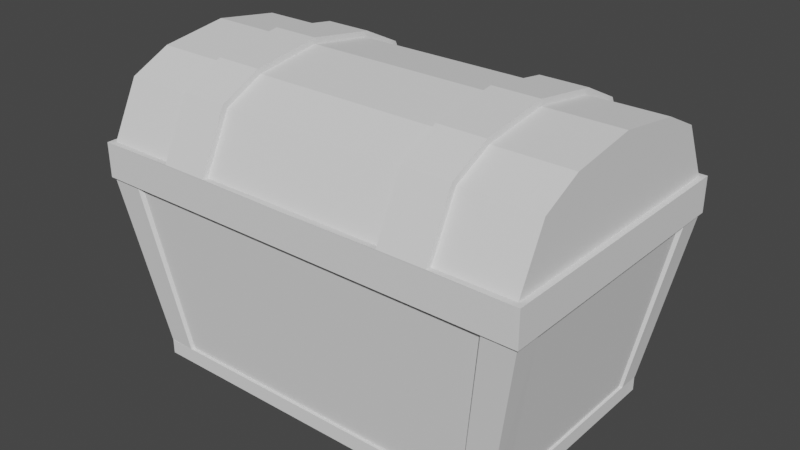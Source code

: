 # Source: Chest.blend  (saved by Blender 3.0.42; exported with 4.5.12 LTS)
import bpy
from mathutils import Matrix  # noqa: F401  (used for matrix-valued properties, if any)

bpy.ops.wm.read_factory_settings(use_empty=True)
scene = bpy.context.scene
scene.name = 'Scene'

# ---- collections
col_collection = bpy.data.collections.new('Collection'); scene.collection.children.link(col_collection)

# ---- world
world_world = bpy.data.worlds.new('World'); scene.world = world_world
world_world.use_nodes = True; world_world.node_tree.nodes.clear()
_N = world_world.node_tree.nodes; _L = world_world.node_tree.links
n0 = _N.new('ShaderNodeOutputWorld'); n0.name = 'World Output'; n0.location = (300, 300)
n1 = _N.new('ShaderNodeBackground'); n1.name = 'Background'; n1.location = (10, 300)
n1.inputs[0].default_value = (0.05088, 0.05088, 0.05088, 1.0)
_L.new(n1.outputs[0], n0.inputs[0])
n0.is_active_output = True
world_world.color = (0.05088, 0.05088, 0.05088)
world_world.use_sun_shadow = False
world_world.sun_shadow_jitter_overblur = 0.0

# ---- meshes
me_cube_001 = bpy.data.meshes.new('Cube.001')
me_cube_001.from_pydata([(-0.2339, -0.1431, 0.07287), (-0.2339, -0.1432, 0.1098), (-0.2068, 0.1427, 0.07255), (-0.2339, 0.1432, 0.1098), (0.2376, -0.1466, 0.07287), (0.2339, -0.1432, 0.1098), (0.2009, 0.1431, 0.07285), (0.2339, 0.1432, 0.1098), (-0.2339, 0.0, 0.1098), (0.0, 0.1432, 0.1098), (0.2339, 0.0, 0.1098), (0.0, -0.1432, 0.1098), (-0.2339, 0.0716, 0.1098), (0.1531, 0.1432, 0.1098), (0.2339, -0.0716, 0.1098), (-0.1531, -0.1432, 0.1098), (-0.2339, -0.0716, 0.1098), (-0.1531, 0.1432, 0.1098), (0.2339, 0.0716, 0.1098), (0.1531, -0.1432, 0.1098), (-0.2339, 0.0716, 0.1888), (-0.2339, 0.1139, 0.1683), (0.1531, 0.1139, 0.1683), (0.2339, 0.1139, 0.1683), (0.2339, -0.0716, 0.1888), (0.2339, -0.1139, 0.1683), (-0.1531, -0.1139, 0.1683), (-0.2339, -0.1139, 0.1683), (-0.2339, -0.0716, 0.1888), (-0.2339, 0.0, 0.1993), (-0.1531, 0.1139, 0.1683), (0.0, 0.1139, 0.1683), (0.2339, 0.0716, 0.1888), (0.2339, 0.0, 0.1993), (0.1531, -0.1139, 0.1683), (0.0, -0.1139, 0.1683), (0.0, -0.0716, 0.1888), (0.0, 0.0716, 0.1888), (0.0, 0.0, 0.1993), (0.1531, 0.0, 0.1993), (-0.1531, 0.0, 0.1993), (-0.1531, 0.0716, 0.1888), (0.1531, 0.0716, 0.1888), (0.1531, -0.0716, 0.1888), (-0.1531, -0.0716, 0.1888), (0.1023, -0.1432, 0.1098), (0.1023, 0.1432, 0.1098), (0.1023, -0.1139, 0.1683), (0.1023, 0.1139, 0.1683), (0.1023, 0.0, 0.1993), (0.1023, 0.0716, 0.1888), (0.1023, -0.0716, 0.1888), (-0.1023, 0.1432, 0.1098), (-0.1023, -0.1432, 0.1098), (-0.1023, 0.1139, 0.1683), (-0.1023, 0.0, 0.1993), (-0.1023, -0.1139, 0.1683), (-0.1023, 0.0716, 0.1888), (-0.1023, -0.0716, 0.1888), (-0.1023, -0.1496, 0.1105), (-0.1531, -0.1496, 0.1105), (0.1531, 0.1191, 0.1729), (0.1531, -0.1191, 0.1729), (0.1531, -0.1496, 0.1105), (-0.1531, -0.1191, 0.1729), (-0.1531, 0.1191, 0.1729), (0.1023, 0.1191, 0.1729), (-0.1023, -0.1191, 0.1729), (0.1023, 0.0, 0.2056), (0.1531, 0.0, 0.2056), (-0.1531, 0.07487, 0.1945), (-0.1531, 0.0, 0.2056), (0.1531, 0.07487, 0.1945), (0.1023, 0.07487, 0.1945), (0.1531, -0.07487, 0.1945), (0.1023, -0.07487, 0.1945), (-0.1531, -0.07487, 0.1945), (0.1023, -0.1496, 0.1105), (0.1023, -0.1191, 0.1729), (-0.1023, 0.1191, 0.1729), (-0.1023, 0.0, 0.2056), (-0.1023, 0.07487, 0.1945), (-0.1023, -0.07487, 0.1945), (0.2339, 0.1432, 0.1098), (-0.2, 0.122, -0.1125), (-0.2, -0.122, -0.1125), (0.2, 0.122, -0.1125), (0.2, -0.122, -0.1125), (0.2339, -0.0716, 0.1098), (0.2339, -0.1432, 0.1098), (0.2339, 0.0716, 0.1098), (0.2339, 0.0, 0.1098), (-0.2391, 0.142, 0.07237), (-0.2396, -0.1431, 0.07285), (-0.2396, -0.1432, 0.1098), (-0.2397, 0.07161, 0.1098), (-0.2397, 0.1432, 0.1098), (-0.2397, -0.07159, 0.1098), (-0.2397, 6.286e-06, 0.1098), (-0.2339, -0.1494, 0.07286), (-0.2339, -0.1495, 0.1098), (0.2339, -0.1495, 0.1098), (0.2339, -0.1494, 0.07286), (0.0, -0.1495, 0.1098), (0.2399, -0.1431, 0.07287), (0.2399, 0.1431, 0.07287), (0.2399, 0.1432, 0.1098), (0.2399, -0.0716, 0.1098), (0.2399, -0.1432, 0.1098), (0.2399, 0.0716, 0.1098), (0.2399, 0.0, 0.1098), (-0.2397, 0.1488, 0.1096), (-0.2391, 0.1476, 0.07219), (-0.2395, -0.1494, 0.07286), (-0.2395, -0.1495, 0.1098), (0.2399, -0.1494, 0.1098), (0.2399, -0.1494, 0.07286), (0.2398, 0.1489, 0.1097), (0.2398, 0.1488, 0.07277), (-0.2008, -0.1431, 0.07287), (0.2008, -0.1431, 0.07287), (0.1717, 0.122, -0.1125), (-0.1717, 0.122, -0.1125), (-0.1717, -0.122, -0.1125), (0.1717, -0.122, -0.1125), (-0.2008, -0.1494, 0.07286), (0.2008, -0.1494, 0.07286), (-0.2336, 0.116, 0.07268), (-0.2338, -0.1152, 0.07283), (0.2339, -0.1151, 0.07287), (0.2339, 0.1151, 0.07287), (0.2339, 0.1151, 0.07287), (-0.2, 0.09818, -0.1125), (-0.2, -0.09818, -0.1125), (0.2, -0.09818, -0.1125), (0.2, 0.09818, -0.1125), (-0.2394, 0.116, 0.07264), (-0.2395, -0.1152, 0.0728), (0.2399, -0.1151, 0.07287), (0.2399, 0.1151, 0.07287), (0.2339, 0.1151, 0.07287), (0.2, 0.09818, -0.1125), (0.2, 0.122, -0.1125), (0.1717, -0.122, -0.1125), (0.2, -0.122, -0.1125), (0.1717, 0.122, -0.1125), (0.2, -0.09818, -0.1125), (-0.2375, -0.1181, 0.07283), (-0.2376, -0.1467, 0.07287), (-0.21, 0.1462, 0.07269), (-0.2369, 0.1455, 0.07242), (-0.2029, -0.1007, -0.1125), (-0.2032, -0.125, -0.1125), (-0.1742, 0.1252, -0.1125), (-0.2032, 0.1251, -0.1125), (-0.204, -0.1467, 0.07287), (-0.1742, -0.1252, -0.1125), (-0.2373, 0.1188, 0.07268), (-0.2029, 0.1007, -0.1125), (0.2376, 0.118, 0.07287), (0.2376, 0.1467, 0.07287), (0.204, -0.1467, 0.07287), (0.2029, 0.1007, -0.1125), (0.2032, 0.1251, -0.1125), (0.1742, -0.1252, -0.1125), (0.2032, -0.125, -0.1125), (0.204, 0.1466, 0.07284), (0.1742, 0.1252, -0.1125), (0.2376, -0.118, 0.07287), (0.2029, -0.1007, -0.1125), (-0.2, -0.09818, -0.1284), (-0.2, -0.122, -0.1284), (-0.1717, 0.122, -0.1284), (-0.2, 0.122, -0.1284), (0.2, 0.09818, -0.1284), (0.2, 0.122, -0.1284), (0.1717, -0.122, -0.1284), (0.2, -0.122, -0.1284), (0.1717, 0.122, -0.1284), (-0.1717, -0.122, -0.1284), (-0.1717, -0.09818, -0.1284), (0.1717, -0.09818, -0.1284), (-0.2, 0.09818, -0.1284), (0.2, -0.09818, -0.1284), (-0.1717, 0.09818, -0.1284), (0.1717, 0.09818, -0.1284), (-0.2026, -0.1253, -0.1125), (-0.2026, 0.1253, -0.1125), (0.2026, 0.1253, -0.1125), (0.2026, -0.1253, -0.1125), (-0.174, -0.1253, -0.1284), (-0.2026, -0.1253, -0.1284), (-0.2026, -0.1008, -0.1284), (0.2026, -0.1253, -0.1284), (0.174, -0.1253, -0.1284), (-0.174, 0.1253, -0.1284), (-0.2026, 0.1008, -0.1284), (-0.2026, 0.1253, -0.1284), (0.174, 0.1253, -0.1284), (0.2026, 0.1253, -0.1284), (0.2026, 0.1008, -0.1284), (0.2026, -0.1008, -0.1284), (0.1023, 0.1493, 0.11), (0.1531, 0.1493, 0.11), (-0.1531, 0.1493, 0.11), (-0.1023, 0.1493, 0.11), (-0.2332, 0.1476, 0.07228), (0.2339, 0.1489, 0.1097), (0.2339, 0.1488, 0.07277), (-0.2339, 0.1488, 0.1097), (-6.806e-06, 0.1489, 0.1097), (0.1006, 0.149, 0.07286), (-0.1036, 0.1489, 0.07282), (0.0207, 0.1493, 0.11), (-0.02128, 0.1493, 0.11), (0.01975, 0.1489, 0.07285), (-0.02214, 0.1489, 0.07284), (0.0207, 0.1561, 0.11), (-0.02128, 0.1561, 0.11), (0.01974, 0.1557, 0.07278), (-0.02215, 0.1557, 0.07276)], [], [(2, 92, 112, 206), (13, 7, 207, 203), (14, 5, 89, 88), (0, 128, 147, 148), (53, 11, 35, 56), (5, 14, 24, 25), (54, 52, 205, 79), (14, 10, 33, 24), (10, 18, 32, 33), (46, 9, 31, 48), (40, 44, 76, 71), (12, 8, 29, 20), (7, 13, 22, 23), (19, 5, 25, 34), (8, 16, 28, 29), (18, 7, 23, 32), (1, 15, 26, 27), (17, 3, 21, 30), (3, 12, 20, 21), (16, 1, 27, 28), (44, 28, 27, 26), (51, 36, 35, 47), (50, 37, 38, 49), (41, 20, 29, 40), (51, 47, 78, 75), (55, 57, 81, 80), (30, 21, 20, 41), (32, 42, 39, 33), (23, 22, 42, 32), (48, 31, 37, 50), (24, 43, 34, 25), (33, 39, 43, 24), (49, 38, 36, 51), (44, 26, 64, 76), (50, 49, 68, 73), (40, 29, 28, 44), (17, 30, 65, 204), (57, 54, 79, 81), (48, 50, 73, 66), (26, 15, 60, 64), (56, 58, 82, 67), (11, 45, 47, 35), (38, 55, 58, 36), (36, 58, 56, 35), (31, 54, 57, 37), (37, 57, 55, 38), (9, 52, 54, 31), (49, 51, 75, 68), (77, 63, 62, 78), (205, 204, 65, 79), (81, 70, 71, 80), (79, 65, 70, 81), (82, 76, 64, 67), (80, 71, 76, 82), (69, 68, 75, 74), (61, 66, 73, 72), (72, 73, 68, 69), (74, 75, 78, 62), (203, 202, 66, 61), (60, 59, 67, 64), (41, 40, 71, 70), (46, 48, 66, 202), (53, 56, 67, 59), (30, 41, 70, 65), (47, 45, 77, 78), (52, 17, 204, 205), (45, 19, 63, 77), (39, 42, 72, 69), (22, 13, 203, 61), (42, 22, 61, 72), (19, 34, 62, 63), (13, 46, 202, 203), (34, 43, 74, 62), (15, 53, 59, 60), (43, 39, 69, 74), (58, 55, 80, 82), (133, 132, 158, 151), (134, 129, 146), (132, 127, 157, 158), (87, 134, 146, 144), (83, 90, 109, 106), (7, 18, 90, 83), (10, 14, 88, 91), (131, 6, 130), (18, 10, 91, 90), (52, 9, 210, 205), (9, 46, 202, 210), (3, 17, 204, 209), (93, 94, 97, 98, 95, 96, 92, 136, 137), (12, 3, 96, 95), (128, 0, 93, 137), (1, 16, 97, 94), (8, 12, 95, 98), (0, 1, 94, 93), (16, 8, 98, 97), (102, 101, 63, 77, 103, 59, 60, 100, 99, 125, 126), (11, 53, 59, 103), (5, 19, 63, 101), (120, 4, 102, 126), (15, 1, 100, 60), (101, 102, 116, 115), (45, 11, 103, 77), (105, 106, 109, 110, 107, 108, 104, 138, 139), (90, 91, 110, 109), (88, 89, 108, 107), (130, 6, 105, 139), (91, 88, 107, 110), (4, 104, 116, 102), (209, 206, 112, 111), (94, 93, 113, 114), (96, 3, 209, 111), (92, 96, 111, 112), (0, 99, 113, 93), (99, 100, 114, 113), (100, 1, 94, 114), (104, 108, 115, 116), (108, 89, 101, 115), (106, 105, 118, 117), (6, 208, 118, 105), (207, 7, 106, 117), (208, 207, 117, 118), (0, 119, 125, 99), (119, 120, 126, 125), (6, 160, 166), (2, 6, 121, 122), (6, 131, 140), (120, 119, 123, 124), (177, 183, 201, 193), (87, 124, 164, 189), (175, 178, 198, 199), (123, 85, 186, 156), (132, 84, 187, 158), (182, 170, 192, 196), (4, 129, 138, 104), (129, 130, 139, 138), (2, 127, 136, 92), (127, 128, 137, 136), (129, 131, 130), (131, 135, 141, 140), (131, 129, 134, 135), (86, 135, 162, 188), (176, 177, 193, 194), (146, 129, 168, 169), (128, 127, 132, 133), (128, 133, 151, 147), (119, 0, 148, 155), (140, 141, 162, 159), (2, 122, 153, 149), (121, 6, 145), (86, 121, 145, 142), (135, 86, 142, 141), (120, 124, 143), (124, 87, 144, 143), (157, 150, 154, 158), (155, 148, 152, 156), (150, 149, 153, 154), (148, 147, 151, 152), (168, 4, 165, 169), (166, 160, 163, 167), (4, 161, 164, 165), (160, 159, 162, 163), (133, 85, 152, 151), (142, 145, 167, 163), (123, 119, 155, 156), (6, 140, 159, 160), (122, 84, 154, 153), (145, 6, 166, 167), (120, 143, 164, 161), (84, 132, 158, 154), (85, 123, 156, 152), (141, 142, 163, 162), (143, 144, 165, 164), (2, 149, 150), (144, 146, 169, 165), (181, 183, 177, 176), (170, 180, 179, 171), (180, 181, 176, 179), (172, 178, 185, 184), (184, 185, 181, 180), (173, 172, 184, 182), (182, 184, 180, 170), (178, 175, 174, 185), (185, 174, 183, 181), (122, 121, 167, 153), (173, 182, 196, 197), (84, 122, 153, 187), (156, 186, 191, 190), (186, 151, 192, 191), (151, 158, 196, 192), (189, 164, 194, 193), (153, 167, 198, 195), (158, 187, 197, 196), (167, 188, 199, 198), (188, 162, 200, 199), (162, 169, 201, 200), (169, 189, 193, 201), (187, 153, 195, 197), (164, 156, 190, 194), (124, 123, 156, 164), (178, 172, 195, 198), (183, 174, 200, 201), (134, 87, 189, 169), (171, 179, 190, 191), (135, 134, 169, 162), (179, 176, 194, 190), (170, 171, 191, 192), (172, 173, 197, 195), (85, 133, 151, 186), (121, 86, 188, 167), (174, 175, 199, 200), (209, 205, 212, 206), (216, 212, 205, 214), (208, 211, 202, 207), (211, 215, 213, 202), (215, 216, 220, 219), (219, 220, 218, 217), (214, 213, 217, 218), (213, 215, 219, 217), (216, 214, 218, 220), (6, 2, 206, 212, 216, 215, 211, 208)])
_uv = me_cube_001.uv_layers.new(name='UVMap')
_uv.uv.foreach_set('vector', [0.0252, 0.1515, 0.02536, 0.1312, 0.02561, 0.1339, 0.02553, 0.1361, 0.02904, 0.4188, 0.02852, 0.4626, 0.0282, 0.4615, 0.02868, 0.4184, 0.05742, 0.4332, 0.05862, 0.4842, 0.05854, 0.4845, 0.05734, 0.4334, 0.05338, 0.0136, 0.04766, 0.00441, 0.0481, 0.0, 0.05385, 0.005319, 0.5912, 0.06054, 0.7181, 0.06054, 0.7181, 0.1416, 0.5912, 0.1416, 0.5768, 0.7621, 0.5721, 0.5776, 0.7112, 0.5779, 0.7133, 0.6955, 0.07906, 0.7243, 0.07926, 0.7712, 0.07884, 0.7733, 0.07862, 0.7246, 0.5721, 0.5776, 0.5894, 0.4823, 0.7057, 0.4797, 0.7112, 0.5779, 0.5894, 0.4823, 0.561, 0.3672, 0.7, 0.3719, 0.7057, 0.4797, 0.845, 0.5187, 0.7181, 0.5187, 0.7181, 0.4376, 0.845, 0.4376, 0.075, 0.6425, 0.07497, 0.593, 0.07539, 0.5921, 0.0754, 0.6424, 0.8158, 0.3798, 0.8186, 0.4848, 0.7086, 0.4811, 0.6997, 0.3737, 0.6614, 0.1772, 0.7812, 0.1766, 0.7804, 0.2838, 0.6887, 0.2731, 0.6934, 0.8736, 0.5994, 0.8523, 0.6332, 0.7574, 0.726, 0.7636, 0.8186, 0.4848, 0.8214, 0.5789, 0.7124, 0.5783, 0.7086, 0.4811, 0.561, 0.3672, 0.5598, 0.2188, 0.6992, 0.3021, 0.7, 0.3719, 0.7042, 0.869, 0.609, 0.8489, 0.6538, 0.7462, 0.7393, 0.7522, 0.6632, 0.1872, 0.781, 0.1877, 0.7793, 0.296, 0.6876, 0.2835, 0.8125, 0.3075, 0.8158, 0.3798, 0.6997, 0.3737, 0.7001, 0.302, 0.8214, 0.5789, 0.8193, 0.6902, 0.7126, 0.6979, 0.7124, 0.5783, 0.5718, 0.577, 0.7124, 0.5783, 0.7126, 0.6979, 0.5776, 0.7612, 0.845, 0.1999, 0.7181, 0.1999, 0.7181, 0.1416, 0.845, 0.1416, 0.845, 0.3794, 0.7181, 0.3794, 0.7181, 0.2896, 0.845, 0.2896, 0.5607, 0.3688, 0.6997, 0.3737, 0.7086, 0.4811, 0.5865, 0.4843, 0.0797, 0.3297, 0.07979, 0.2975, 0.08022, 0.297, 0.08012, 0.3288, 0.07914, 0.6427, 0.07918, 0.6921, 0.07875, 0.693, 0.07874, 0.6427, 0.5611, 0.2198, 0.7001, 0.302, 0.6997, 0.3737, 0.5607, 0.3688, 0.7, 0.3719, 0.8162, 0.38, 0.8193, 0.4862, 0.7057, 0.4797, 0.6992, 0.3021, 0.8133, 0.3072, 0.8162, 0.38, 0.7, 0.3719, 0.845, 0.4376, 0.7181, 0.4376, 0.7181, 0.3794, 0.845, 0.3794, 0.7112, 0.5779, 0.8213, 0.5794, 0.8209, 0.692, 0.7133, 0.6955, 0.7057, 0.4797, 0.8193, 0.4862, 0.8213, 0.5794, 0.7112, 0.5779, 0.845, 0.2896, 0.7181, 0.2896, 0.7181, 0.1999, 0.845, 0.1999, 0.07497, 0.593, 0.07506, 0.5608, 0.07549, 0.5602, 0.07539, 0.5921, 0.07981, 0.4285, 0.07973, 0.3792, 0.08014, 0.3791, 0.08023, 0.4293, 0.5865, 0.4843, 0.7086, 0.4811, 0.7124, 0.5783, 0.5718, 0.577, 0.0746, 0.7681, 0.07523, 0.7234, 0.07566, 0.7239, 0.07498, 0.7706, 0.07918, 0.6921, 0.07906, 0.7243, 0.07862, 0.7246, 0.07875, 0.693, 0.07996, 0.4601, 0.07981, 0.4285, 0.08023, 0.4293, 0.0804, 0.4606, 0.07506, 0.5608, 0.07453, 0.516, 0.07495, 0.5138, 0.07549, 0.5602, 0.07888, 0.5619, 0.07906, 0.5934, 0.07864, 0.5926, 0.07844, 0.5615, 0.7181, 0.06054, 0.845, 0.06054, 0.845, 0.1416, 0.7181, 0.1416, 0.7181, 0.2896, 0.5912, 0.2896, 0.5912, 0.1999, 0.7181, 0.1999, 0.7181, 0.1999, 0.5912, 0.1999, 0.5912, 0.1416, 0.7181, 0.1416, 0.7181, 0.4376, 0.5912, 0.4376, 0.5912, 0.3794, 0.7181, 0.3794, 0.7181, 0.3794, 0.5912, 0.3794, 0.5912, 0.2896, 0.7181, 0.2896, 0.7181, 0.5187, 0.5912, 0.5187, 0.5912, 0.4376, 0.7181, 0.4376, 0.07973, 0.3792, 0.0797, 0.3297, 0.08012, 0.3288, 0.08014, 0.3791, 0.07968, 0.2505, 0.08355, 0.2494, 0.08318, 0.2982, 0.08022, 0.297, 0.07884, 0.7733, 0.07498, 0.7706, 0.07566, 0.7239, 0.07862, 0.7246, 0.07875, 0.693, 0.0755, 0.6926, 0.0754, 0.6424, 0.07874, 0.6427, 0.07862, 0.7246, 0.07566, 0.7239, 0.0755, 0.6926, 0.07875, 0.693, 0.07864, 0.5926, 0.07539, 0.5921, 0.07549, 0.5602, 0.07844, 0.5615, 0.07874, 0.6427, 0.0754, 0.6424, 0.07539, 0.5921, 0.07864, 0.5926, 0.08347, 0.3794, 0.08014, 0.3791, 0.08012, 0.3288, 0.08338, 0.3294, 0.08335, 0.4614, 0.0804, 0.4606, 0.08023, 0.4293, 0.08349, 0.4297, 0.08349, 0.4297, 0.08023, 0.4293, 0.08014, 0.3791, 0.08347, 0.3794, 0.08338, 0.3294, 0.08012, 0.3288, 0.08022, 0.297, 0.08318, 0.2982, 0.08358, 0.51, 0.07971, 0.5073, 0.0804, 0.4606, 0.08335, 0.4614, 0.07495, 0.5138, 0.07881, 0.5127, 0.07844, 0.5615, 0.07549, 0.5602, 0.07508, 0.6918, 0.075, 0.6425, 0.0754, 0.6424, 0.0755, 0.6926, 0.07933, 0.5048, 0.07996, 0.4601, 0.0804, 0.4606, 0.07971, 0.5073, 0.07926, 0.5149, 0.07888, 0.5619, 0.07844, 0.5615, 0.07881, 0.5127, 0.07523, 0.7234, 0.07508, 0.6918, 0.0755, 0.6926, 0.07566, 0.7239, 0.07979, 0.2975, 0.07926, 0.2527, 0.07968, 0.2505, 0.08022, 0.297, 0.07881, 0.7782, 0.07495, 0.7755, 0.07498, 0.7706, 0.07884, 0.7733, 0.07263, 0.5903, 0.06933, 0.5903, 0.06933, 0.5859, 0.07263, 0.5859, 0.08388, 0.3794, 0.08391, 0.4288, 0.08349, 0.4297, 0.08347, 0.3794, 0.08379, 0.461, 0.08399, 0.5079, 0.08358, 0.51, 0.08335, 0.4614, 0.08391, 0.4288, 0.08379, 0.461, 0.08335, 0.4614, 0.08349, 0.4297, 0.08399, 0.2516, 0.08362, 0.2986, 0.08318, 0.2982, 0.08355, 0.2494, 0.08355, 0.5149, 0.07968, 0.5122, 0.07971, 0.5073, 0.08358, 0.51, 0.08362, 0.2986, 0.0838, 0.3302, 0.08338, 0.3294, 0.08318, 0.2982, 0.06975, 0.5517, 0.06975, 0.5859, 0.06933, 0.5859, 0.06933, 0.5517, 0.0838, 0.3302, 0.08388, 0.3794, 0.08347, 0.3794, 0.08338, 0.3294, 0.07906, 0.5934, 0.07914, 0.6427, 0.07874, 0.6427, 0.07864, 0.5926, 0.04206, 0.8489, 0.02906, 0.879, 0.0288, 0.8771, 0.04221, 0.846, 0.03563, 0.5742, 0.03544, 0.5463, 0.03566, 0.574, 0.02883, 0.881, 0.0228, 1.0, 0.02249, 0.9991, 0.02858, 0.8803, 0.03731, 0.5823, 0.03563, 0.5742, 0.03566, 0.574, 0.03732, 0.5821, 0.02852, 0.4626, 0.03273, 0.4839, 0.03258, 0.4883, 0.02836, 0.4664, 0.05973, 0.2786, 0.05797, 0.3303, 0.05788, 0.3301, 0.05965, 0.2783, 0.05718, 0.3819, 0.05742, 0.4332, 0.05734, 0.4334, 0.0571, 0.3818, 0.02511, 0.5154, 0.02622, 0.4439, 0.02529, 0.513, 0.05797, 0.3303, 0.05718, 0.3819, 0.0571, 0.3818, 0.05788, 0.3301, 0.04447, 0.1094, 0.04447, 0.1785, 0.04411, 0.1785, 0.04408, 0.1094, 0.04447, 0.1785, 0.04447, 0.2475, 0.04408, 0.2475, 0.04411, 0.1785, 0.02729, 0.1364, 0.02829, 0.1839, 0.02791, 0.1846, 0.02697, 0.138, 0.05194, 0.02495, 0.05012, 0.0562, 0.04308, 0.06943, 0.03651, 0.08756, 0.03105, 0.108, 0.02708, 0.1329, 0.02536, 0.1312, 0.02452, 0.09553, 0.04768, 0.0112, 0.03123, 0.112, 0.02729, 0.1364, 0.02708, 0.1329, 0.03105, 0.108, 0.04766, 0.00441, 0.05338, 0.0136, 0.05194, 0.02495, 0.04768, 0.0112, 0.05017, 0.06359, 0.0432, 0.07521, 0.04308, 0.06943, 0.05012, 0.0562, 0.03666, 0.09267, 0.03123, 0.112, 0.03105, 0.108, 0.03651, 0.08756, 0.06933, 0.6152, 0.06933, 0.5903, 0.06971, 0.5903, 0.06971, 0.6152, 0.0432, 0.07521, 0.03666, 0.09267, 0.03651, 0.08756, 0.04308, 0.06943, 0.0532, 0.5394, 0.05125, 0.5161, 0.05244, 0.4446, 0.0527, 0.3972, 0.05294, 0.2955, 0.0526, 0.1932, 0.05213, 0.1438, 0.05094, 0.06259, 0.05298, 0.0325, 0.0562, 0.07545, 0.0563, 0.509, 0.05233, 0.2955, 0.052, 0.1937, 0.0526, 0.1932, 0.05294, 0.2955, 0.05065, 0.5154, 0.05187, 0.4439, 0.05244, 0.4446, 0.05125, 0.5161, 0.0571, 0.5134, 0.0529, 0.5465, 0.0532, 0.5394, 0.0563, 0.509, 0.05151, 0.1447, 0.05019, 0.06358, 0.05094, 0.06259, 0.05213, 0.1438, 0.05125, 0.5161, 0.0532, 0.5394, 0.05262, 0.5423, 0.0511, 0.5203, 0.05211, 0.397, 0.05233, 0.2955, 0.05294, 0.2955, 0.0527, 0.3972, 0.02657, 0.4699, 0.02836, 0.4664, 0.03258, 0.4883, 0.03842, 0.5055, 0.04468, 0.5175, 0.0506, 0.5215, 0.05226, 0.5479, 0.04938, 0.5682, 0.02632, 0.508, 0.03273, 0.4839, 0.03854, 0.5001, 0.03842, 0.5055, 0.03258, 0.4883, 0.04474, 0.5121, 0.05065, 0.5155, 0.0506, 0.5215, 0.04468, 0.5175, 0.02529, 0.513, 0.02622, 0.4439, 0.02657, 0.4699, 0.02632, 0.508, 0.03854, 0.5001, 0.04474, 0.5121, 0.04468, 0.5175, 0.03842, 0.5055, 0.0529, 0.5465, 0.05226, 0.5479, 0.05262, 0.5423, 0.0532, 0.5394, 0.02697, 0.138, 0.02553, 0.1361, 0.02561, 0.1339, 0.0269, 0.1353, 0.05013, 0.05625, 0.05196, 0.02514, 0.05235, 0.03143, 0.05069, 0.05739, 0.02708, 0.1329, 0.02729, 0.1364, 0.02697, 0.138, 0.0269, 0.1353, 0.02536, 0.1312, 0.02708, 0.1329, 0.0269, 0.1353, 0.02561, 0.1339, 0.05338, 0.0136, 0.05298, 0.0325, 0.05235, 0.03143, 0.05196, 0.02514, 0.05298, 0.0325, 0.05094, 0.06259, 0.05069, 0.05739, 0.05235, 0.03143, 0.05094, 0.06259, 0.05019, 0.06358, 0.05013, 0.05625, 0.05069, 0.05739, 0.05226, 0.5479, 0.0506, 0.5215, 0.0511, 0.5203, 0.05262, 0.5423, 0.0506, 0.5215, 0.05065, 0.5155, 0.05125, 0.5161, 0.0511, 0.5203, 0.02836, 0.4664, 0.02657, 0.4699, 0.02685, 0.466, 0.02816, 0.4644, 0.02622, 0.4439, 0.02674, 0.4637, 0.02685, 0.466, 0.02657, 0.4699, 0.0282, 0.4615, 0.02852, 0.4626, 0.02836, 0.4664, 0.02816, 0.4644, 0.02674, 0.4637, 0.0282, 0.4615, 0.02816, 0.4644, 0.02685, 0.466, 0.05338, 0.0136, 0.05692, 0.07302, 0.0562, 0.07545, 0.05298, 0.0325, 0.05692, 0.07302, 0.0571, 0.5134, 0.0563, 0.509, 0.0562, 0.07545, 0.02622, 0.4439, 0.02129, 0.4785, 0.02547, 0.4428, 0.9315, 0.5337, 0.2589, 0.5394, 0.2973, 0.2151, 0.8939, 0.2098, 0.02622, 0.4439, 0.02511, 0.5154, 0.02499, 0.5152, 0.9307, 0.536, 0.2547, 0.5388, 0.2979, 0.2125, 0.8907, 0.2102, 0.03688, 0.5911, 0.03545, 0.5915, 0.03559, 0.5895, 0.037, 0.5898, 0.03731, 0.5823, 0.03891, 0.5967, 0.03856, 0.5962, 0.03723, 0.5846, 0.02314, 0.6262, 0.02324, 0.6412, 0.02302, 0.6401, 0.02298, 0.6255, 0.04413, 0.8143, 0.04336, 0.8346, 0.04322, 0.8327, 0.04396, 0.8148, 0.02886, 0.8787, 0.02722, 0.8718, 0.02731, 0.8695, 0.0288, 0.8771, 0.02911, 0.8618, 0.0413, 0.8336, 0.04152, 0.8348, 0.02896, 0.8639, 0.0529, 0.5465, 0.0496, 0.5758, 0.04938, 0.5682, 0.05226, 0.5479, 0.0496, 0.5758, 0.02529, 0.513, 0.02632, 0.508, 0.04938, 0.5682, 0.0252, 0.1515, 0.0234, 0.09214, 0.02452, 0.09553, 0.02536, 0.1312, 0.0234, 0.09214, 0.04766, 0.00441, 0.04768, 0.0112, 0.02452, 0.09553, 0.0496, 0.5758, 0.02511, 0.5154, 0.02529, 0.513, 0.02511, 0.5154, 0.02355, 0.6059, 0.02352, 0.6058, 0.02499, 0.5152, 0.4336, 0.2157, 0.7564, 0.2187, 0.7847, 0.5303, 0.4034, 0.5294, 0.02241, 0.6202, 0.02355, 0.6059, 0.0235, 0.6086, 0.02257, 0.6219, 0.03741, 0.6053, 0.03688, 0.5911, 0.037, 0.5898, 0.03757, 0.6033, 0.03566, 0.574, 0.03661, 0.5462, 0.03696, 0.5472, 0.03596, 0.5735, 0.7874, 0.5288, 0.4039, 0.5299, 0.4322, 0.2176, 0.7579, 0.2165, 0.05268, 0.9322, 0.04226, 0.8513, 0.04245, 0.8495, 0.05292, 0.93, 0.05692, 0.07302, 0.05338, 0.0136, 0.05385, 0.005319, 0.0571, 0.06689, 0.0135, 0.5253, 0.02352, 0.6058, 0.02324, 0.6066, 0.01324, 0.5277, 0.01849, 0.9716, 0.0254, 0.8574, 0.0256, 0.8594, 0.01872, 0.974, 0.02155, 0.64, 0.02086, 0.6557, 0.02152, 0.6399, 0.02241, 0.6202, 0.02155, 0.64, 0.02152, 0.6399, 0.02238, 0.62, 0.02355, 0.6059, 0.02241, 0.6202, 0.02238, 0.62, 0.02352, 0.6058, 0.0402, 0.6079, 0.03891, 0.5967, 0.03893, 0.5965, 0.03891, 0.5967, 0.03731, 0.5823, 0.03732, 0.5821, 0.03893, 0.5965, 0.02249, 0.9991, 0.02043, 0.9895, 0.02708, 0.874, 0.02858, 0.8803, 0.05555, 0.8837, 0.0545, 0.911, 0.04357, 0.8362, 0.0443, 0.8173, 0.02043, 0.9895, 0.01872, 0.974, 0.0256, 0.8594, 0.02708, 0.874, 0.0545, 0.911, 0.05292, 0.93, 0.04245, 0.8495, 0.04357, 0.8362, 0.03696, 0.5472, 0.03925, 0.5578, 0.03747, 0.5795, 0.03596, 0.5735, 0.01056, 0.5748, 0.01162, 0.5469, 0.02215, 0.6184, 0.02147, 0.6367, 0.03925, 0.5578, 0.04138, 0.5789, 0.03884, 0.5933, 0.03747, 0.5795, 0.01162, 0.5469, 0.01324, 0.5277, 0.02324, 0.6066, 0.02215, 0.6184, 0.04229, 0.8496, 0.04336, 0.8346, 0.04357, 0.8362, 0.04245, 0.8495, 0.02238, 0.62, 0.02152, 0.6399, 0.02147, 0.6367, 0.02215, 0.6184, 0.04439, 0.8146, 0.05565, 0.8805, 0.05555, 0.8837, 0.0443, 0.8173, 0.02622, 0.4439, 0.02499, 0.5152, 0.02424, 0.5155, 0.02129, 0.4785, 0.02561, 0.8575, 0.02722, 0.8718, 0.02708, 0.874, 0.0256, 0.8594, 0.02152, 0.6399, 0.01045, 0.5784, 0.01056, 0.5748, 0.02147, 0.6367, 0.04163, 0.5818, 0.03893, 0.5965, 0.03884, 0.5933, 0.04138, 0.5789, 0.02722, 0.8718, 0.02886, 0.8787, 0.02858, 0.8803, 0.02708, 0.874, 0.04336, 0.8346, 0.04413, 0.8143, 0.0443, 0.8173, 0.04357, 0.8362, 0.02352, 0.6058, 0.02238, 0.62, 0.02215, 0.6184, 0.02324, 0.6066, 0.03893, 0.5965, 0.03732, 0.5821, 0.03747, 0.5795, 0.03884, 0.5933, 0.06991, 0.6107, 0.06971, 0.6083, 0.06991, 0.5903, 0.03732, 0.5821, 0.03566, 0.574, 0.03596, 0.5735, 0.03747, 0.5795, 0.03595, 0.6091, 0.03545, 0.5915, 0.03688, 0.5911, 0.03741, 0.6053, 0.0413, 0.8336, 0.04095, 0.8147, 0.04247, 0.8117, 0.04259, 0.8278, 0.04095, 0.8147, 0.03595, 0.6091, 0.03741, 0.6053, 0.04247, 0.8117, 0.02714, 0.8475, 0.02324, 0.6412, 0.0247, 0.6383, 0.02862, 0.8438, 0.02862, 0.8438, 0.0247, 0.6383, 0.03595, 0.6091, 0.04095, 0.8147, 0.02767, 0.8624, 0.02714, 0.8475, 0.02862, 0.8438, 0.02911, 0.8618, 0.02911, 0.8618, 0.02862, 0.8438, 0.04095, 0.8147, 0.0413, 0.8336, 0.02324, 0.6412, 0.02314, 0.6262, 0.02435, 0.6204, 0.0247, 0.6383, 0.0247, 0.6383, 0.02435, 0.6204, 0.03545, 0.5915, 0.03595, 0.6091, 0.02552, 0.8546, 0.02155, 0.64, 0.02184, 0.638, 0.02594, 0.8568, 0.02767, 0.8624, 0.02911, 0.8618, 0.02896, 0.8639, 0.02755, 0.8638, 0.02722, 0.8718, 0.02561, 0.8575, 0.02594, 0.8568, 0.02731, 0.8695, 0.04396, 0.8148, 0.04322, 0.8327, 0.04276, 0.8285, 0.04271, 0.8128, 0.04322, 0.8327, 0.04221, 0.846, 0.04152, 0.8348, 0.04276, 0.8285, 0.04221, 0.846, 0.0288, 0.8771, 0.02896, 0.8639, 0.04152, 0.8348, 0.03723, 0.5846, 0.03856, 0.5962, 0.03757, 0.6033, 0.037, 0.5898, 0.02594, 0.8568, 0.02184, 0.638, 0.02302, 0.6401, 0.02698, 0.8495, 0.0288, 0.8771, 0.02731, 0.8695, 0.02755, 0.8638, 0.02896, 0.8639, 0.02184, 0.638, 0.02257, 0.6219, 0.02298, 0.6255, 0.02302, 0.6401, 0.02257, 0.6219, 0.0235, 0.6086, 0.02415, 0.6193, 0.02298, 0.6255, 0.0235, 0.6086, 0.03576, 0.5761, 0.03559, 0.5895, 0.02415, 0.6193, 0.03576, 0.5761, 0.03723, 0.5846, 0.037, 0.5898, 0.03559, 0.5895, 0.02731, 0.8695, 0.02594, 0.8568, 0.02698, 0.8495, 0.02755, 0.8638, 0.03856, 0.5962, 0.04396, 0.8148, 0.04271, 0.8128, 0.03757, 0.6033, 0.03891, 0.5967, 0.04425, 0.8109, 0.04396, 0.8148, 0.03856, 0.5962, 0.02324, 0.6412, 0.02714, 0.8475, 0.02698, 0.8495, 0.02302, 0.6401, 0.03545, 0.5915, 0.02435, 0.6204, 0.02415, 0.6193, 0.03559, 0.5895, 0.03563, 0.5742, 0.03731, 0.5823, 0.03723, 0.5846, 0.03576, 0.5761, 0.04259, 0.8278, 0.04247, 0.8117, 0.04271, 0.8128, 0.04276, 0.8285, 0.02355, 0.6059, 0.03563, 0.5742, 0.03576, 0.5761, 0.0235, 0.6086, 0.04247, 0.8117, 0.03741, 0.6053, 0.03757, 0.6033, 0.04271, 0.8128, 0.0413, 0.8336, 0.04259, 0.8278, 0.04276, 0.8285, 0.04152, 0.8348, 0.02714, 0.8475, 0.02767, 0.8624, 0.02755, 0.8638, 0.02698, 0.8495, 0.04336, 0.8346, 0.04229, 0.8496, 0.04221, 0.846, 0.04322, 0.8327, 0.02155, 0.64, 0.02241, 0.6202, 0.02257, 0.6219, 0.02184, 0.638, 0.02435, 0.6204, 0.02314, 0.6262, 0.02298, 0.6255, 0.02415, 0.6193, 0.02697, 0.138, 0.02853, 0.2217, 0.02752, 0.2243, 0.02553, 0.1361, 0.02615, 0.2821, 0.02752, 0.2243, 0.02853, 0.2217, 0.02913, 0.2822, 0.02674, 0.4637, 0.02637, 0.3815, 0.02896, 0.3833, 0.0282, 0.4615, 0.02637, 0.3815, 0.02631, 0.3292, 0.02953, 0.3214, 0.02896, 0.3833, 0.06933, 0.5509, 0.06933, 0.515, 0.0698, 0.52, 0.06995, 0.5445, 0.1415, 0.928, 0.1412, 0.8161, 0.2407, 0.816, 0.2397, 0.9298, 0.07255, 0.5157, 0.07255, 0.5517, 0.07209, 0.5467, 0.07193, 0.5221, 0.07255, 0.5517, 0.06933, 0.5509, 0.06995, 0.5445, 0.07209, 0.5467, 0.06933, 0.515, 0.07255, 0.5157, 0.07193, 0.5221, 0.0698, 0.52, 0.02622, 0.4439, 0.0252, 0.1515, 0.02553, 0.1361, 0.03869, 0.2184, 0.04414, 0.2876, 0.02631, 0.3292, 0.02637, 0.3815, 0.02674, 0.4637])
me_cube_001.use_remesh_fix_poles = True
me_cube_001.use_remesh_preserve_attributes = False
me_cube_001.update()

# ---- objects
ob_cube = bpy.data.objects.new('Cube', me_cube_001)

# ---- transforms, parenting, visibility, modifiers, constraints
ob_cube.location = (0.0, 0.0, 0.0)

# ---- collection membership
col_collection.objects.link(ob_cube)

# ---- scene / render settings (as saved in the file)
scene.frame_start = 1; scene.frame_end = 250; scene.frame_set(1)
scene.render.engine = 'BLENDER_EEVEE_NEXT'
scene.cycles.sampling_pattern = 'TABULATED_SOBOL'
scene.cycles.use_light_tree = False
scene.view_settings.view_transform = 'Filmic'
bpy.context.view_layer.update()

# ---- added for rendering (the .blend has no active camera and no usable light): camera, sun
cam_auto = bpy.data.cameras.new('AutoCamera')
cam_auto.lens = 50.0
cam_auto.sensor_width = 36.0
cam_auto.clip_end = 1000.0
ob_auto_camera = bpy.data.objects.new('AutoCamera', cam_auto)
scene.collection.objects.link(ob_auto_camera)
ob_auto_camera.location = (0.610389, -0.729086, 0.526813)
ob_auto_camera.rotation_euler = (1.09748, -7.21219e-08, 0.694738)
scene.camera = ob_auto_camera
light_auto_sun = bpy.data.lights.new('AutoSun', 'SUN')
light_auto_sun.energy = 3.0
light_auto_sun.angle = 0.0523599
ob_auto_sun = bpy.data.objects.new('AutoSun', light_auto_sun)
scene.collection.objects.link(ob_auto_sun)
ob_auto_sun.rotation_euler = (0.872665, 0.174533, 0.523599)
bpy.context.view_layer.update()
